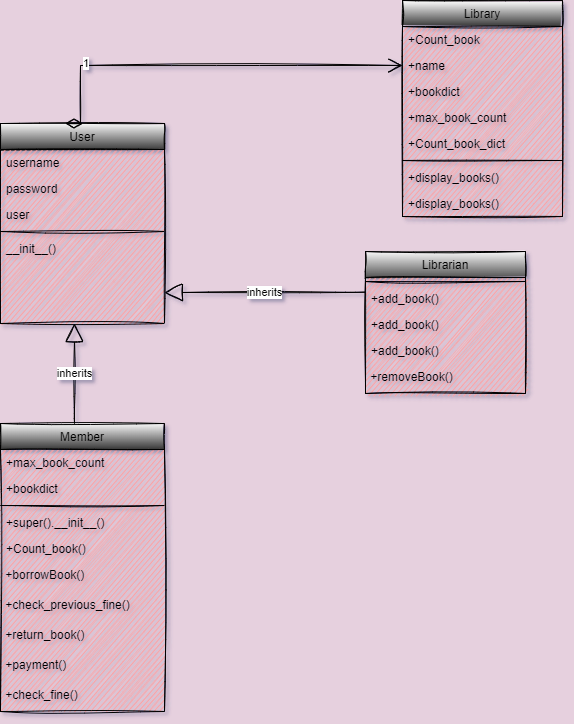

The diagram above was exported from draw.io. Its source (the exported page's mxGraphModel, read from the mxfile embedded in the PNG):
<mxGraphModel dx="1303" dy="727" grid="0" gridSize="10" guides="1" tooltips="1" connect="1" arrows="1" fold="1" page="1" pageScale="1" pageWidth="1169" pageHeight="827" background="#E6D0DE" math="0" shadow="1">
  <root>
    <mxCell id="WIyWlLk6GJQsqaUBKTNV-0" />
    <mxCell id="WIyWlLk6GJQsqaUBKTNV-1" parent="WIyWlLk6GJQsqaUBKTNV-0" />
    <mxCell id="zkfFHV4jXpPFQw0GAbJ--0" value="User" style="swimlane;fontStyle=0;align=center;verticalAlign=top;childLayout=stackLayout;horizontal=1;startSize=26;horizontalStack=0;resizeParent=1;resizeLast=0;collapsible=1;marginBottom=0;rounded=0;shadow=0;strokeWidth=1;gradientColor=#333333;glass=0;swimlaneFillColor=#FF9999;sketch=1;" parent="WIyWlLk6GJQsqaUBKTNV-1" vertex="1">
      <mxGeometry x="236" y="180" width="164" height="200" as="geometry">
        <mxRectangle x="230" y="140" width="160" height="26" as="alternateBounds" />
      </mxGeometry>
    </mxCell>
    <mxCell id="zkfFHV4jXpPFQw0GAbJ--1" value="username" style="text;align=left;verticalAlign=top;spacingLeft=4;spacingRight=4;overflow=hidden;rotatable=0;points=[[0,0.5],[1,0.5]];portConstraint=eastwest;rounded=0;sketch=1;" parent="zkfFHV4jXpPFQw0GAbJ--0" vertex="1">
      <mxGeometry y="26" width="164" height="26" as="geometry" />
    </mxCell>
    <mxCell id="zkfFHV4jXpPFQw0GAbJ--2" value="password" style="text;align=left;verticalAlign=top;spacingLeft=4;spacingRight=4;overflow=hidden;rotatable=0;points=[[0,0.5],[1,0.5]];portConstraint=eastwest;rounded=0;shadow=0;html=0;sketch=1;" parent="zkfFHV4jXpPFQw0GAbJ--0" vertex="1">
      <mxGeometry y="52" width="164" height="26" as="geometry" />
    </mxCell>
    <mxCell id="zkfFHV4jXpPFQw0GAbJ--3" value="user" style="text;align=left;verticalAlign=top;spacingLeft=4;spacingRight=4;overflow=hidden;rotatable=0;points=[[0,0.5],[1,0.5]];portConstraint=eastwest;rounded=0;shadow=0;html=0;sketch=1;" parent="zkfFHV4jXpPFQw0GAbJ--0" vertex="1">
      <mxGeometry y="78" width="164" height="26" as="geometry" />
    </mxCell>
    <mxCell id="zkfFHV4jXpPFQw0GAbJ--4" value="" style="line;html=1;strokeWidth=1;align=left;verticalAlign=middle;spacingTop=-1;spacingLeft=3;spacingRight=3;rotatable=0;labelPosition=right;points=[];portConstraint=eastwest;rounded=0;sketch=1;" parent="zkfFHV4jXpPFQw0GAbJ--0" vertex="1">
      <mxGeometry y="104" width="164" height="8" as="geometry" />
    </mxCell>
    <mxCell id="zkfFHV4jXpPFQw0GAbJ--5" value="__init__()" style="text;align=left;verticalAlign=top;spacingLeft=4;spacingRight=4;overflow=hidden;rotatable=0;points=[[0,0.5],[1,0.5]];portConstraint=eastwest;rounded=0;sketch=1;" parent="zkfFHV4jXpPFQw0GAbJ--0" vertex="1">
      <mxGeometry y="112" width="164" height="78" as="geometry" />
    </mxCell>
    <mxCell id="zkfFHV4jXpPFQw0GAbJ--6" value="Member" style="swimlane;fontStyle=0;align=center;verticalAlign=top;childLayout=stackLayout;horizontal=1;startSize=26;horizontalStack=0;resizeParent=1;resizeLast=0;collapsible=1;marginBottom=0;rounded=0;shadow=0;strokeWidth=1;gradientColor=#333333;swimlaneFillColor=#FF9999;sketch=1;" parent="WIyWlLk6GJQsqaUBKTNV-1" vertex="1">
      <mxGeometry x="236" y="480" width="164" height="288" as="geometry">
        <mxRectangle x="130" y="380" width="160" height="26" as="alternateBounds" />
      </mxGeometry>
    </mxCell>
    <mxCell id="zkfFHV4jXpPFQw0GAbJ--7" value="+max_book_count" style="text;align=left;verticalAlign=top;spacingLeft=4;spacingRight=4;overflow=hidden;rotatable=0;points=[[0,0.5],[1,0.5]];portConstraint=eastwest;rounded=0;sketch=1;" parent="zkfFHV4jXpPFQw0GAbJ--6" vertex="1">
      <mxGeometry y="26" width="164" height="26" as="geometry" />
    </mxCell>
    <mxCell id="zkfFHV4jXpPFQw0GAbJ--8" value="+bookdict" style="text;align=left;verticalAlign=top;spacingLeft=4;spacingRight=4;overflow=hidden;rotatable=0;points=[[0,0.5],[1,0.5]];portConstraint=eastwest;rounded=0;shadow=0;html=0;sketch=1;" parent="zkfFHV4jXpPFQw0GAbJ--6" vertex="1">
      <mxGeometry y="52" width="164" height="26" as="geometry" />
    </mxCell>
    <mxCell id="zkfFHV4jXpPFQw0GAbJ--9" value="" style="line;html=1;strokeWidth=1;align=left;verticalAlign=middle;spacingTop=-1;spacingLeft=3;spacingRight=3;rotatable=0;labelPosition=right;points=[];portConstraint=eastwest;rounded=0;sketch=1;" parent="zkfFHV4jXpPFQw0GAbJ--6" vertex="1">
      <mxGeometry y="78" width="164" height="8" as="geometry" />
    </mxCell>
    <mxCell id="zkfFHV4jXpPFQw0GAbJ--10" value="+super().__init__()" style="text;align=left;verticalAlign=top;spacingLeft=4;spacingRight=4;overflow=hidden;rotatable=0;points=[[0,0.5],[1,0.5]];portConstraint=eastwest;fontStyle=0;rounded=0;sketch=1;" parent="zkfFHV4jXpPFQw0GAbJ--6" vertex="1">
      <mxGeometry y="86" width="164" height="26" as="geometry" />
    </mxCell>
    <mxCell id="zkfFHV4jXpPFQw0GAbJ--11" value="+Count_book()" style="text;align=left;verticalAlign=top;spacingLeft=4;spacingRight=4;overflow=hidden;rotatable=0;points=[[0,0.5],[1,0.5]];portConstraint=eastwest;rounded=0;sketch=1;" parent="zkfFHV4jXpPFQw0GAbJ--6" vertex="1">
      <mxGeometry y="112" width="164" height="26" as="geometry" />
    </mxCell>
    <mxCell id="xV6A3v4NJoBgpOMs-gwB-11" value="&amp;nbsp;+borrowBook()" style="text;html=1;align=left;verticalAlign=top;resizable=0;points=[];autosize=1;strokeColor=none;fillColor=none;rounded=0;sketch=1;" vertex="1" parent="zkfFHV4jXpPFQw0GAbJ--6">
      <mxGeometry y="138" width="164" height="30" as="geometry" />
    </mxCell>
    <mxCell id="xV6A3v4NJoBgpOMs-gwB-12" value="&amp;nbsp;+check_previous_fine()" style="text;html=1;align=left;verticalAlign=top;resizable=0;points=[];autosize=1;strokeColor=none;fillColor=none;rounded=0;sketch=1;" vertex="1" parent="zkfFHV4jXpPFQw0GAbJ--6">
      <mxGeometry y="168" width="164" height="30" as="geometry" />
    </mxCell>
    <mxCell id="xV6A3v4NJoBgpOMs-gwB-13" value="&amp;nbsp;+return_book()" style="text;html=1;align=left;verticalAlign=top;resizable=0;points=[];autosize=1;strokeColor=none;fillColor=none;rounded=0;sketch=1;" vertex="1" parent="zkfFHV4jXpPFQw0GAbJ--6">
      <mxGeometry y="198" width="164" height="30" as="geometry" />
    </mxCell>
    <mxCell id="xV6A3v4NJoBgpOMs-gwB-14" value="&amp;nbsp;+payment()" style="text;html=1;align=left;verticalAlign=top;resizable=0;points=[];autosize=1;strokeColor=none;fillColor=none;rounded=0;sketch=1;" vertex="1" parent="zkfFHV4jXpPFQw0GAbJ--6">
      <mxGeometry y="228" width="164" height="30" as="geometry" />
    </mxCell>
    <mxCell id="xV6A3v4NJoBgpOMs-gwB-15" value="&amp;nbsp;+check_fine()" style="text;html=1;align=left;verticalAlign=top;resizable=0;points=[];autosize=1;strokeColor=none;fillColor=none;rounded=0;sketch=1;" vertex="1" parent="zkfFHV4jXpPFQw0GAbJ--6">
      <mxGeometry y="258" width="164" height="30" as="geometry" />
    </mxCell>
    <mxCell id="zkfFHV4jXpPFQw0GAbJ--13" value="Librarian" style="swimlane;fontStyle=0;align=center;verticalAlign=top;childLayout=stackLayout;horizontal=1;startSize=26;horizontalStack=0;resizeParent=1;resizeLast=0;collapsible=1;marginBottom=0;rounded=0;shadow=0;strokeWidth=1;gradientColor=#4D4D4D;swimlaneFillColor=#FF9999;sketch=1;" parent="WIyWlLk6GJQsqaUBKTNV-1" vertex="1">
      <mxGeometry x="601" y="308" width="160" height="142" as="geometry">
        <mxRectangle x="340" y="380" width="170" height="26" as="alternateBounds" />
      </mxGeometry>
    </mxCell>
    <mxCell id="zkfFHV4jXpPFQw0GAbJ--15" value="" style="line;html=1;strokeWidth=1;align=left;verticalAlign=middle;spacingTop=-1;spacingLeft=3;spacingRight=3;rotatable=0;labelPosition=right;points=[];portConstraint=eastwest;rounded=0;sketch=1;" parent="zkfFHV4jXpPFQw0GAbJ--13" vertex="1">
      <mxGeometry y="26" width="160" height="8" as="geometry" />
    </mxCell>
    <mxCell id="xV6A3v4NJoBgpOMs-gwB-22" value="+add_book()" style="text;align=left;verticalAlign=top;spacingLeft=4;spacingRight=4;overflow=hidden;rotatable=0;points=[[0,0.5],[1,0.5]];portConstraint=eastwest;rounded=0;sketch=1;" vertex="1" parent="zkfFHV4jXpPFQw0GAbJ--13">
      <mxGeometry y="34" width="160" height="26" as="geometry" />
    </mxCell>
    <mxCell id="xV6A3v4NJoBgpOMs-gwB-21" value="+add_book()" style="text;align=left;verticalAlign=top;spacingLeft=4;spacingRight=4;overflow=hidden;rotatable=0;points=[[0,0.5],[1,0.5]];portConstraint=eastwest;rounded=0;sketch=1;" vertex="1" parent="zkfFHV4jXpPFQw0GAbJ--13">
      <mxGeometry y="60" width="160" height="26" as="geometry" />
    </mxCell>
    <mxCell id="zkfFHV4jXpPFQw0GAbJ--14" value="+add_book()" style="text;align=left;verticalAlign=top;spacingLeft=4;spacingRight=4;overflow=hidden;rotatable=0;points=[[0,0.5],[1,0.5]];portConstraint=eastwest;rounded=0;sketch=1;" parent="zkfFHV4jXpPFQw0GAbJ--13" vertex="1">
      <mxGeometry y="86" width="160" height="26" as="geometry" />
    </mxCell>
    <mxCell id="xV6A3v4NJoBgpOMs-gwB-0" value="&amp;nbsp;+removeBook()" style="text;html=1;align=left;verticalAlign=top;resizable=0;points=[];autosize=1;strokeColor=none;fillColor=none;rounded=0;sketch=1;" vertex="1" parent="zkfFHV4jXpPFQw0GAbJ--13">
      <mxGeometry y="112" width="160" height="30" as="geometry" />
    </mxCell>
    <mxCell id="zkfFHV4jXpPFQw0GAbJ--17" value="Library" style="swimlane;fontStyle=0;align=center;verticalAlign=top;childLayout=stackLayout;horizontal=1;startSize=26;horizontalStack=0;resizeParent=1;resizeLast=0;collapsible=1;marginBottom=0;rounded=0;shadow=0;strokeWidth=1;gradientColor=#333333;swimlaneFillColor=#FF9999;sketch=1;" parent="WIyWlLk6GJQsqaUBKTNV-1" vertex="1">
      <mxGeometry x="638" y="57" width="160" height="216" as="geometry">
        <mxRectangle x="550" y="140" width="160" height="26" as="alternateBounds" />
      </mxGeometry>
    </mxCell>
    <mxCell id="zkfFHV4jXpPFQw0GAbJ--18" value="+Count_book" style="text;align=left;verticalAlign=top;spacingLeft=4;spacingRight=4;overflow=hidden;rotatable=0;points=[[0,0.5],[1,0.5]];portConstraint=eastwest;rounded=0;sketch=1;" parent="zkfFHV4jXpPFQw0GAbJ--17" vertex="1">
      <mxGeometry y="26" width="160" height="26" as="geometry" />
    </mxCell>
    <mxCell id="zkfFHV4jXpPFQw0GAbJ--19" value="+name" style="text;align=left;verticalAlign=top;spacingLeft=4;spacingRight=4;overflow=hidden;rotatable=0;points=[[0,0.5],[1,0.5]];portConstraint=eastwest;rounded=0;shadow=0;html=0;sketch=1;" parent="zkfFHV4jXpPFQw0GAbJ--17" vertex="1">
      <mxGeometry y="52" width="160" height="26" as="geometry" />
    </mxCell>
    <mxCell id="zkfFHV4jXpPFQw0GAbJ--20" value="+bookdict" style="text;align=left;verticalAlign=top;spacingLeft=4;spacingRight=4;overflow=hidden;rotatable=0;points=[[0,0.5],[1,0.5]];portConstraint=eastwest;rounded=0;shadow=0;html=0;sketch=1;" parent="zkfFHV4jXpPFQw0GAbJ--17" vertex="1">
      <mxGeometry y="78" width="160" height="26" as="geometry" />
    </mxCell>
    <mxCell id="zkfFHV4jXpPFQw0GAbJ--21" value="+max_book_count" style="text;align=left;verticalAlign=top;spacingLeft=4;spacingRight=4;overflow=hidden;rotatable=0;points=[[0,0.5],[1,0.5]];portConstraint=eastwest;rounded=0;shadow=0;html=0;sketch=1;" parent="zkfFHV4jXpPFQw0GAbJ--17" vertex="1">
      <mxGeometry y="104" width="160" height="26" as="geometry" />
    </mxCell>
    <mxCell id="zkfFHV4jXpPFQw0GAbJ--22" value="+Count_book_dict" style="text;align=left;verticalAlign=top;spacingLeft=4;spacingRight=4;overflow=hidden;rotatable=0;points=[[0,0.5],[1,0.5]];portConstraint=eastwest;rounded=0;shadow=0;html=0;sketch=1;" parent="zkfFHV4jXpPFQw0GAbJ--17" vertex="1">
      <mxGeometry y="130" width="160" height="26" as="geometry" />
    </mxCell>
    <mxCell id="zkfFHV4jXpPFQw0GAbJ--23" value="" style="line;html=1;strokeWidth=1;align=left;verticalAlign=middle;spacingTop=-1;spacingLeft=3;spacingRight=3;rotatable=0;labelPosition=right;points=[];portConstraint=eastwest;rounded=0;sketch=1;" parent="zkfFHV4jXpPFQw0GAbJ--17" vertex="1">
      <mxGeometry y="156" width="160" height="8" as="geometry" />
    </mxCell>
    <mxCell id="xV6A3v4NJoBgpOMs-gwB-18" value="+display_books()" style="text;align=left;verticalAlign=top;spacingLeft=4;spacingRight=4;overflow=hidden;rotatable=0;points=[[0,0.5],[1,0.5]];portConstraint=eastwest;rounded=0;sketch=1;" vertex="1" parent="zkfFHV4jXpPFQw0GAbJ--17">
      <mxGeometry y="164" width="160" height="26" as="geometry" />
    </mxCell>
    <mxCell id="zkfFHV4jXpPFQw0GAbJ--24" value="+display_books()" style="text;align=left;verticalAlign=top;spacingLeft=4;spacingRight=4;overflow=hidden;rotatable=0;points=[[0,0.5],[1,0.5]];portConstraint=eastwest;rounded=0;sketch=1;" parent="zkfFHV4jXpPFQw0GAbJ--17" vertex="1">
      <mxGeometry y="190" width="160" height="26" as="geometry" />
    </mxCell>
    <mxCell id="xV6A3v4NJoBgpOMs-gwB-17" value="1" style="endArrow=open;html=1;endSize=12;startArrow=diamondThin;startSize=14;startFill=0;edgeStyle=orthogonalEdgeStyle;align=left;verticalAlign=bottom;rounded=0;sketch=1;entryX=0;entryY=0.5;entryDx=0;entryDy=0;exitX=0.5;exitY=0;exitDx=0;exitDy=0;" edge="1" parent="WIyWlLk6GJQsqaUBKTNV-1" source="zkfFHV4jXpPFQw0GAbJ--0" target="zkfFHV4jXpPFQw0GAbJ--19">
      <mxGeometry x="-0.719" relative="1" as="geometry">
        <mxPoint x="316" y="170" as="sourcePoint" />
        <mxPoint x="440" y="120" as="targetPoint" />
        <Array as="points">
          <mxPoint x="316" y="122" />
        </Array>
        <mxPoint x="1" as="offset" />
      </mxGeometry>
    </mxCell>
    <mxCell id="xV6A3v4NJoBgpOMs-gwB-19" value="inherits" style="endArrow=block;endSize=16;endFill=0;html=1;rounded=0;sketch=1;" edge="1" parent="WIyWlLk6GJQsqaUBKTNV-1">
      <mxGeometry width="160" relative="1" as="geometry">
        <mxPoint x="310" y="480" as="sourcePoint" />
        <mxPoint x="310" y="380" as="targetPoint" />
        <Array as="points" />
      </mxGeometry>
    </mxCell>
    <mxCell id="xV6A3v4NJoBgpOMs-gwB-20" value="inherits" style="endArrow=block;endSize=16;endFill=0;html=1;rounded=0;exitX=-0.004;exitY=0.256;exitDx=0;exitDy=0;exitPerimeter=0;sketch=1;" edge="1" parent="WIyWlLk6GJQsqaUBKTNV-1" source="xV6A3v4NJoBgpOMs-gwB-22">
      <mxGeometry width="160" relative="1" as="geometry">
        <mxPoint x="410" y="350" as="sourcePoint" />
        <mxPoint x="400" y="349" as="targetPoint" />
        <Array as="points" />
      </mxGeometry>
    </mxCell>
  </root>
</mxGraphModel>